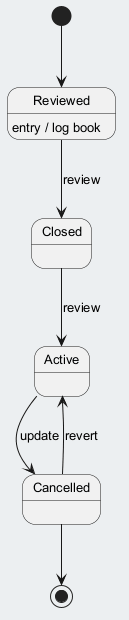

The diagram above was rendered by PlantUML. Its source (embedded in the PNG):
@startuml
skinparam backgroundColor #ECEFF1
skinparam classBackgroundColor #FFFFFF
skinparam classBorderColor #455A64
skinparam defaultFontSize 13
[*] --> Reviewed
Reviewed --> Closed : review
Reviewed : entry / log book
Closed --> Active : review
Active --> Cancelled : update
Cancelled --> Active : revert
Cancelled --> [*]
@enduml